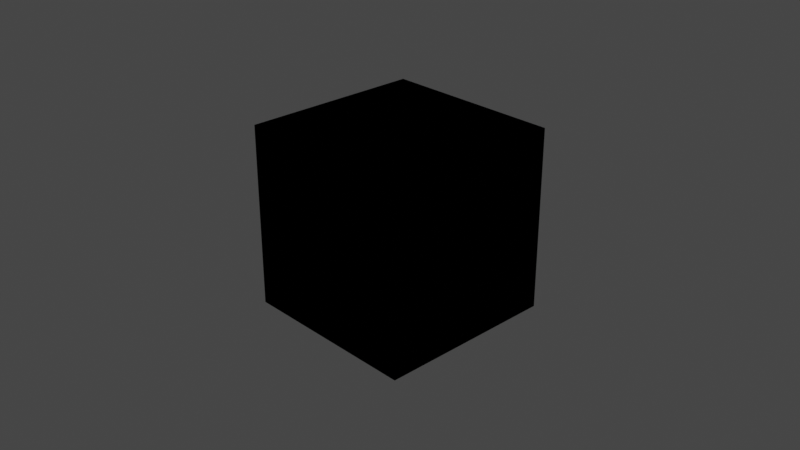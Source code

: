 # Source: test1.blend  (saved by Blender 3.3.6; exported with 4.5.12 LTS)
import bpy
from mathutils import Matrix  # noqa: F401  (used for matrix-valued properties, if any)

bpy.ops.wm.read_factory_settings(use_empty=True)
scene = bpy.context.scene
scene.name = 'Scene'

# ---- collections
col_collection = bpy.data.collections.new('Collection'); scene.collection.children.link(col_collection)

# ---- materials (node trees are filled in below, after node groups)
mat_x = bpy.data.materials.new('材质')
mat_x.use_transparent_shadow = False

# ---- node groups
ng_nodegroup = bpy.data.node_groups.new('NodeGroup', 'ShaderNodeTree')
_N = ng_nodegroup.nodes; _L = ng_nodegroup.links
ng_geometry_nodes = bpy.data.node_groups.new('Geometry Nodes', 'GeometryNodeTree')
_s = ng_geometry_nodes.interface.new_socket(name='Geometry', in_out='OUTPUT', socket_type='NodeSocketGeometry')
_s = ng_geometry_nodes.interface.new_socket(name='Geometry', in_out='INPUT', socket_type='NodeSocketGeometry')
ng_geometry_nodes.is_modifier = True
_N = ng_geometry_nodes.nodes; _L = ng_geometry_nodes.links
n0 = _N.new('NodeGroupInput'); n0.name = '组输入'; n0.location = (-340, 0)
n1 = _N.new('NodeGroupOutput'); n1.name = '组输出'; n1.location = (200, 0)
_L.new(n0.outputs[0], n1.inputs[0])
n1.is_active_output = True

# ---- material node trees
mat_x.use_nodes = True; mat_x.node_tree.nodes.clear()
_N = mat_x.node_tree.nodes; _L = mat_x.node_tree.links
n0 = _N.new('ShaderNodeGroup'); n0.name = '群组'; n0.location = (155, 300)
n0.node_tree = ng_nodegroup

# ---- world
world_world = bpy.data.worlds.new('World'); scene.world = world_world
world_world.use_nodes = True; world_world.node_tree.nodes.clear()
_N = world_world.node_tree.nodes; _L = world_world.node_tree.links
n0 = _N.new('ShaderNodeOutputWorld'); n0.name = 'World Output'; n0.location = (300, 300)
n1 = _N.new('ShaderNodeBackground'); n1.name = 'Background'; n1.location = (10, 300)
n1.inputs[0].default_value = (0.05088, 0.05088, 0.05088, 1.0)
_L.new(n1.outputs[0], n0.inputs[0])
n0.is_active_output = True
world_world.color = (0.05088, 0.05088, 0.05088)
world_world.use_sun_shadow = False
world_world.sun_shadow_jitter_overblur = 0.0

# ---- cameras
cam_camera = bpy.data.cameras.new('Camera')
cam_camera.clip_end = 100.0
cam_camera.ortho_scale = 7.314

# ---- lights
light_light = bpy.data.lights.new('Light', 'POINT')
light_light.transmission_factor = 0.0
light_light.energy = 1000.0
light_light.shadow_soft_size = 0.1
light_light.shadow_maximum_resolution = 0.006
light_light.use_absolute_resolution = True

# ---- meshes
me_cube = bpy.data.meshes.new('Cube')
me_cube.from_pydata([(1.0, 1.0, 1.0), (1.0, 1.0, -1.0), (1.0, -1.0, 1.0), (1.0, -1.0, -1.0), (-1.0, 1.0, 1.0), (-1.0, 1.0, -1.0), (-1.0, -1.0, 1.0), (-1.0, -1.0, -1.0)], [], [(0, 4, 6, 2), (3, 2, 6, 7), (7, 6, 4, 5), (5, 1, 3, 7), (1, 0, 2, 3), (5, 4, 0, 1)])
_uv = me_cube.uv_layers.new(name='UVMap')
_uv.uv.foreach_set('vector', [0.625, 0.5, 0.875, 0.5, 0.875, 0.75, 0.625, 0.75, 0.375, 0.75, 0.625, 0.75, 0.625, 1.0, 0.375, 1.0, 0.375, 0.0, 0.625, 0.0, 0.625, 0.25, 0.375, 0.25, 0.125, 0.5, 0.375, 0.5, 0.375, 0.75, 0.125, 0.75, 0.375, 0.5, 0.625, 0.5, 0.625, 0.75, 0.375, 0.75, 0.375, 0.25, 0.625, 0.25, 0.625, 0.5, 0.375, 0.5])
me_cube.materials.append(mat_x)
me_cube.use_mirror_vertex_groups = False
me_cube.update()

# ---- objects
ob_cube = bpy.data.objects.new('Cube', me_cube)
ob_light = bpy.data.objects.new('Light', light_light)
ob_camera = bpy.data.objects.new('Camera', cam_camera)

# ---- transforms, parenting, visibility, modifiers, constraints
ob_cube.location = (0.0, 0.0, 0.0)
ob_cube.lock_rotations_4d = False
ob_cube.empty_display_type = 'ARROWS'
ob_cube.lineart.crease_threshold = 0.0
_m = ob_cube.modifiers.new('GeometryNodes', 'NODES')
_m.node_group = ng_geometry_nodes
ob_light.location = (4.076, 1.005, 5.904)
ob_light.rotation_euler = (0.6503, 0.05522, 1.866)
ob_light.lock_rotations_4d = False
ob_light.empty_display_type = 'ARROWS'
ob_light.color = (0.0, 0.0, 0.0, 0.0)
ob_light.lineart.crease_threshold = 0.0
ob_camera.location = (7.359, -6.926, 4.958)
ob_camera.rotation_euler = (1.109, 0.0, 0.8149)
ob_camera.lock_rotations_4d = False
ob_camera.empty_display_type = 'ARROWS'
ob_camera.color = (0.0, 0.0, 0.0, 0.0)
ob_camera.display_type = 'WIRE'
ob_camera.lineart.crease_threshold = 0.0

# ---- collection membership
col_collection.objects.link(ob_cube)
col_collection.objects.link(ob_light)
col_collection.objects.link(ob_camera)

# ---- scene / render settings (as saved in the file)
scene.camera = ob_camera
scene.frame_start = 1; scene.frame_end = 250; scene.frame_set(2)
scene.render.engine = 'BLENDER_EEVEE_NEXT'
scene.cycles.sampling_pattern = 'TABULATED_SOBOL'
scene.cycles.use_light_tree = False
scene.view_settings.view_transform = 'Filmic'
bpy.context.view_layer.update()
